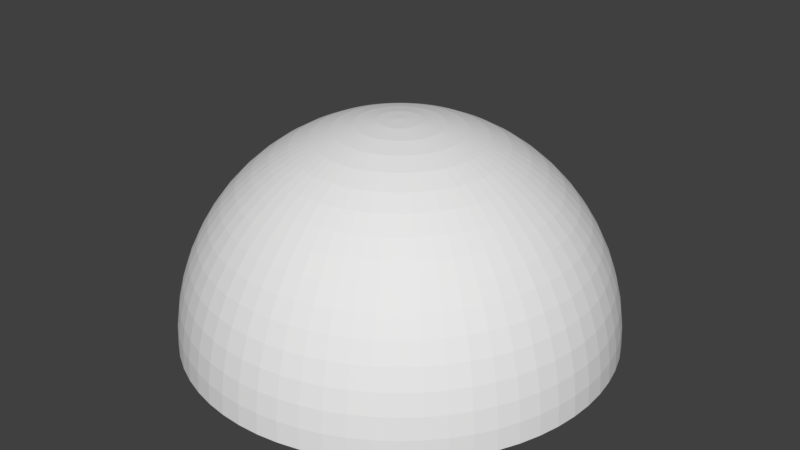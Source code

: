 # Source: Hemisphere_64_33.blend  (saved by Blender 2.79.0; exported with 4.5.12 LTS)
import bpy
from mathutils import Matrix  # noqa: F401  (used for matrix-valued properties, if any)

bpy.ops.wm.read_factory_settings(use_empty=True)
scene = bpy.context.scene
scene.name = 'Scene'

# ---- collections
col_collection_1 = bpy.data.collections.new('Collection 1'); scene.collection.children.link(col_collection_1)

# ---- world
world_world = bpy.data.worlds.new('World'); scene.world = world_world
world_world.color = (0.05088, 0.05088, 0.05088)
world_world.use_sun_shadow = False
world_world.sun_shadow_jitter_overblur = 0.0
world_world.cycles.sampling_method = 'MANUAL'

# ---- meshes
me_sphere_001 = bpy.data.meshes.new('Sphere.001')
me_sphere_001.from_pydata([(0.0, 0.09802, 0.9952), (0.0, 0.1951, 0.9808), (0.0, 0.2903, 0.9569), (0.0, 0.3827, 0.9239), (0.0, 0.4714, 0.8819), (0.0, 0.5556, 0.8315), (0.0, 0.6344, 0.773), (0.0, 0.7071, 0.7071), (0.0, 0.773, 0.6344), (0.0, 0.8315, 0.5556), (0.0, 0.9239, 0.3827), (0.0, 0.9569, 0.2903), (0.0, 0.9952, 0.09802), (0.0, 1.0, -1.629e-07), (0.009607, 0.09755, 0.9952), (0.01912, 0.1942, 0.9808), (0.02845, 0.2889, 0.9569), (0.03751, 0.3808, 0.9239), (0.04621, 0.4691, 0.8819), (0.05446, 0.5529, 0.8315), (0.06218, 0.6313, 0.773), (0.06931, 0.7037, 0.7071), (0.07577, 0.7693, 0.6344), (0.0815, 0.8275, 0.5556), (0.08644, 0.8777, 0.4714), (0.09056, 0.9194, 0.3827), (0.0938, 0.9523, 0.2903), (0.09613, 0.9761, 0.1951), (0.09755, 0.9904, 0.09802), (0.09802, 0.9952, -1.629e-07), (0.01912, 0.09613, 0.9952), (0.03806, 0.1913, 0.9808), (0.05663, 0.2847, 0.9569), (0.07466, 0.3753, 0.9239), (0.09197, 0.4623, 0.8819), (0.1084, 0.5449, 0.8315), (0.1238, 0.6222, 0.773), (0.1379, 0.6935, 0.7071), (0.1508, 0.7582, 0.6344), (0.1622, 0.8155, 0.5556), (0.1721, 0.865, 0.4714), (0.1802, 0.9061, 0.3827), (0.1867, 0.9386, 0.2903), (0.1913, 0.9619, 0.1951), (0.1942, 0.9761, 0.09802), (0.1951, 0.9808, -1.629e-07), (0.02845, 0.0938, 0.9952), (0.05663, 0.1867, 0.9808), (0.08427, 0.2778, 0.9569), (0.1111, 0.3662, 0.9239), (0.1368, 0.4511, 0.8819), (0.1613, 0.5316, 0.8315), (0.1842, 0.6071, 0.773), (0.2053, 0.6767, 0.7071), (0.2244, 0.7397, 0.6344), (0.2414, 0.7957, 0.5556), (0.256, 0.8439, 0.4714), (0.2682, 0.8841, 0.3827), (0.2778, 0.9157, 0.2903), (0.2847, 0.9386, 0.1951), (0.2889, 0.9523, 0.09802), (0.2903, 0.9569, -1.629e-07), (0.03751, 0.09056, 0.9952), (0.07466, 0.1802, 0.9808), (0.1111, 0.2682, 0.9569), (0.1464, 0.3536, 0.9239), (0.1804, 0.4355, 0.8819), (0.2126, 0.5133, 0.8315), (0.2428, 0.5861, 0.773), (0.2706, 0.6533, 0.7071), (0.2958, 0.7142, 0.6344), (0.3182, 0.7682, 0.5556), (0.3375, 0.8148, 0.4714), (0.3536, 0.8536, 0.3827), (0.3662, 0.8841, 0.2903), (0.3753, 0.9061, 0.1951), (0.3808, 0.9194, 0.09802), (0.3827, 0.9239, -1.629e-07), (0.04621, 0.08644, 0.9952), (0.09197, 0.1721, 0.9808), (0.1368, 0.256, 0.9569), (0.1804, 0.3375, 0.9239), (0.2222, 0.4157, 0.8819), (0.2619, 0.49, 0.8315), (0.2991, 0.5595, 0.773), (0.3333, 0.6236, 0.7071), (0.3644, 0.6817, 0.6344), (0.392, 0.7333, 0.5556), (0.4157, 0.7778, 0.4714), (0.4355, 0.8148, 0.3827), (0.4511, 0.8439, 0.2903), (0.4623, 0.865, 0.1951), (0.4691, 0.8777, 0.09802), (0.4714, 0.8819, -1.629e-07), (0.05446, 0.0815, 0.9952), (0.1084, 0.1622, 0.9808), (0.1613, 0.2414, 0.9569), (0.2126, 0.3182, 0.9239), (0.2619, 0.392, 0.8819), (0.3087, 0.4619, 0.8315), (0.3525, 0.5275, 0.773), (0.3928, 0.5879, 0.7071), (0.4295, 0.6427, 0.6344), (0.4619, 0.6913, 0.5556), (0.49, 0.7333, 0.4714), (0.5133, 0.7682, 0.3827), (0.5316, 0.7957, 0.2903), (0.5449, 0.8155, 0.1951), (0.5529, 0.8275, 0.09802), (0.5556, 0.8315, -1.629e-07), (0.06218, 0.07577, 0.9952), (0.1238, 0.1508, 0.9808), (0.1842, 0.2244, 0.9569), (0.2428, 0.2958, 0.9239), (0.2991, 0.3644, 0.8819), (0.3525, 0.4295, 0.8315), (0.4025, 0.4904, 0.773), (0.4486, 0.5466, 0.7071), (0.4904, 0.5975, 0.6344), (0.5275, 0.6427, 0.5556), (0.5595, 0.6817, 0.4714), (0.5861, 0.7142, 0.3827), (0.6071, 0.7397, 0.2903), (0.6222, 0.7582, 0.1951), (0.6313, 0.7693, 0.09802), (0.6344, 0.773, -1.629e-07), (0.06931, 0.06931, 0.9952), (0.138, 0.1379, 0.9808), (0.2053, 0.2053, 0.9569), (0.2706, 0.2706, 0.9239), (0.3333, 0.3333, 0.8819), (0.3928, 0.3928, 0.8315), (0.4486, 0.4486, 0.773), (0.5, 0.5, 0.7071), (0.5466, 0.5466, 0.6344), (0.5879, 0.5879, 0.5556), (0.6236, 0.6236, 0.4714), (0.6533, 0.6533, 0.3827), (0.6767, 0.6767, 0.2903), (0.6935, 0.6935, 0.1951), (0.7037, 0.7037, 0.09802), (0.7071, 0.7071, -1.629e-07), (0.07577, 0.06218, 0.9952), (0.1508, 0.1238, 0.9808), (0.2244, 0.1842, 0.9569), (0.2958, 0.2428, 0.9239), (0.3644, 0.2991, 0.8819), (0.4295, 0.3524, 0.8315), (0.4904, 0.4025, 0.773), (0.5466, 0.4486, 0.7071), (0.5975, 0.4904, 0.6344), (0.6427, 0.5275, 0.5556), (0.6817, 0.5595, 0.4714), (0.7142, 0.5861, 0.3827), (0.7397, 0.6071, 0.2903), (0.7582, 0.6222, 0.1951), (0.7693, 0.6313, 0.09802), (0.773, 0.6344, -1.629e-07), (0.0815, 0.05446, 0.9952), (0.1622, 0.1084, 0.9808), (0.2414, 0.1613, 0.9569), (0.3182, 0.2126, 0.9239), (0.392, 0.2619, 0.8819), (0.4619, 0.3087, 0.8315), (0.5275, 0.3524, 0.773), (0.5879, 0.3928, 0.7071), (0.6427, 0.4295, 0.6344), (0.6913, 0.4619, 0.5556), (0.7333, 0.49, 0.4714), (0.7682, 0.5133, 0.3827), (0.7957, 0.5316, 0.2903), (0.8155, 0.5449, 0.1951), (0.8275, 0.5529, 0.09802), (0.8315, 0.5556, -1.629e-07), (0.08644, 0.0462, 0.9952), (0.1721, 0.09196, 0.9808), (0.256, 0.1368, 0.9569), (0.3375, 0.1804, 0.9239), (0.4157, 0.2222, 0.8819), (0.49, 0.2619, 0.8315), (0.5595, 0.2991, 0.773), (0.6236, 0.3333, 0.7071), (0.6817, 0.3644, 0.6344), (0.7333, 0.392, 0.5556), (0.7778, 0.4157, 0.4714), (0.8148, 0.4355, 0.3827), (0.8439, 0.4511, 0.2903), (0.865, 0.4623, 0.1951), (0.8777, 0.4691, 0.09802), (0.8819, 0.4714, -1.629e-07), (0.09056, 0.03751, 0.9952), (0.1802, 0.07466, 0.9808), (0.2682, 0.1111, 0.9569), (0.3536, 0.1464, 0.9239), (0.4355, 0.1804, 0.8819), (0.5133, 0.2126, 0.8315), (0.5861, 0.2428, 0.773), (0.6533, 0.2706, 0.7071), (0.7142, 0.2958, 0.6344), (0.7682, 0.3182, 0.5556), (0.8148, 0.3375, 0.4714), (0.8536, 0.3536, 0.3827), (0.8841, 0.3662, 0.2903), (0.9061, 0.3753, 0.1951), (0.9194, 0.3808, 0.09802), (0.9239, 0.3827, -1.629e-07), (0.0938, 0.02845, 0.9952), (0.1867, 0.05663, 0.9808), (0.2778, 0.08426, 0.9569), (0.3662, 0.1111, 0.9239), (0.4511, 0.1368, 0.8819), (0.5316, 0.1613, 0.8315), (0.6071, 0.1842, 0.773), (0.6767, 0.2053, 0.7071), (0.7397, 0.2244, 0.6344), (0.7957, 0.2414, 0.5556), (0.8439, 0.256, 0.4714), (0.8841, 0.2682, 0.3827), (0.9157, 0.2778, 0.2903), (0.9386, 0.2847, 0.1951), (0.9523, 0.2889, 0.09802), (0.9569, 0.2903, -1.629e-07), (0.09613, 0.01912, 0.9952), (0.1913, 0.03806, 0.9808), (0.2847, 0.05663, 0.9569), (0.3753, 0.07466, 0.9239), (0.4623, 0.09196, 0.8819), (0.5449, 0.1084, 0.8315), (0.6222, 0.1238, 0.773), (0.6935, 0.1379, 0.7071), (0.7582, 0.1508, 0.6344), (0.8155, 0.1622, 0.5556), (0.865, 0.1721, 0.4714), (0.9061, 0.1802, 0.3827), (0.9386, 0.1867, 0.2903), (0.9619, 0.1913, 0.1951), (0.9761, 0.1942, 0.09802), (0.9808, 0.1951, -1.629e-07), (0.09755, 0.009607, 0.9952), (0.1942, 0.01912, 0.9808), (0.2889, 0.02845, 0.9569), (0.3808, 0.03751, 0.9239), (0.4691, 0.0462, 0.8819), (0.5529, 0.05445, 0.8315), (0.6313, 0.06218, 0.773), (0.7037, 0.06931, 0.7071), (0.7693, 0.07577, 0.6344), (0.8275, 0.0815, 0.5556), (0.8777, 0.08644, 0.4714), (0.9194, 0.09056, 0.3827), (0.9523, 0.0938, 0.2903), (0.9761, 0.09613, 0.1951), (0.9904, 0.09754, 0.09802), (0.9952, 0.09802, -1.629e-07), (0.09802, -8.439e-07, 0.9952), (0.1951, -8.085e-07, 0.9808), (0.2903, -8.234e-07, 0.9569), (0.3827, -8.458e-07, 0.9239), (0.4714, -8.048e-07, 0.8819), (0.5556, -8.346e-07, 0.8315), (0.6344, -7.862e-07, 0.773), (0.7071, -7.638e-07, 0.7071), (0.773, -7.415e-07, 0.6344), (0.8315, -7.191e-07, 0.5556), (0.8819, -7.936e-07, 0.4714), (0.9239, -7.713e-07, 0.3827), (0.9569, -7.415e-07, 0.2903), (0.9808, -6.297e-07, 0.1951), (0.9952, -7.415e-07, 0.09802), (1.0, -6.968e-07, -1.629e-07), (0.09755, -0.009608, 0.9952), (0.1942, -0.01912, 0.9808), (0.2889, -0.02845, 0.9569), (0.3808, -0.03751, 0.9239), (0.4691, -0.04621, 0.8819), (0.5529, -0.05446, 0.8315), (0.6313, -0.06218, 0.773), (0.7037, -0.06931, 0.7071), (0.7693, -0.07577, 0.6344), (0.8275, -0.0815, 0.5556), (0.8777, -0.08644, 0.4714), (0.9194, -0.09056, 0.3827), (0.9523, -0.0938, 0.2903), (0.9761, -0.09613, 0.1951), (0.9904, -0.09755, 0.09802), (0.9952, -0.09802, -1.629e-07), (0.09613, -0.01912, 0.9952), (0.1913, -0.03806, 0.9808), (0.2847, -0.05663, 0.9569), (0.3753, -0.07466, 0.9239), (0.4623, -0.09197, 0.8819), (0.5449, -0.1084, 0.8315), (0.6222, -0.1238, 0.773), (0.6935, -0.138, 0.7071), (0.7582, -0.1508, 0.6344), (0.8155, -0.1622, 0.5556), (0.865, -0.1721, 0.4714), (0.9061, -0.1802, 0.3827), (0.9386, -0.1867, 0.2903), (0.9619, -0.1913, 0.1951), (0.9761, -0.1942, 0.09802), (0.9808, -0.1951, -1.629e-07), (0.0938, -0.02845, 0.9952), (0.1867, -0.05663, 0.9808), (0.2778, -0.08427, 0.9569), (0.3662, -0.1111, 0.9239), (0.4511, -0.1368, 0.8819), (0.5316, -0.1613, 0.8315), (0.6071, -0.1842, 0.773), (0.6767, -0.2053, 0.7071), (0.7397, -0.2244, 0.6344), (0.7957, -0.2414, 0.5556), (0.8439, -0.256, 0.4714), (0.8841, -0.2682, 0.3827), (0.9157, -0.2778, 0.2903), (0.9386, -0.2847, 0.1951), (0.9523, -0.2889, 0.09802), (0.9569, -0.2903, -1.629e-07), (0.09056, -0.03751, 0.9952), (0.1802, -0.07466, 0.9808), (0.2682, -0.1111, 0.9569), (0.3536, -0.1464, 0.9239), (0.4355, -0.1804, 0.8819), (0.5133, -0.2126, 0.8315), (0.5861, -0.2428, 0.773), (0.6533, -0.2706, 0.7071), (0.7142, -0.2958, 0.6344), (0.7682, -0.3182, 0.5556), (0.8148, -0.3375, 0.4714), (0.8536, -0.3536, 0.3827), (0.8841, -0.3662, 0.2903), (0.9061, -0.3753, 0.1951), (0.9194, -0.3808, 0.09802), (0.9239, -0.3827, -1.629e-07), (0.08644, -0.04621, 0.9952), (0.1721, -0.09197, 0.9808), (0.256, -0.1368, 0.9569), (0.3375, -0.1804, 0.9239), (0.4157, -0.2222, 0.8819), (0.49, -0.2619, 0.8315), (0.5595, -0.2991, 0.773), (0.6236, -0.3333, 0.7071), (0.6817, -0.3644, 0.6344), (0.7333, -0.392, 0.5556), (0.7778, -0.4157, 0.4714), (0.8148, -0.4355, 0.3827), (0.8439, -0.4511, 0.2903), (0.865, -0.4623, 0.1951), (0.8777, -0.4691, 0.09802), (0.8819, -0.4714, -1.629e-07), (0.0815, -0.05446, 0.9952), (0.1622, -0.1084, 0.9808), (0.2414, -0.1613, 0.9569), (0.3182, -0.2126, 0.9239), (0.392, -0.2619, 0.8819), (0.4619, -0.3087, 0.8315), (0.5275, -0.3525, 0.773), (0.5879, -0.3928, 0.7071), (0.6427, -0.4295, 0.6344), (0.6913, -0.4619, 0.5556), (0.7333, -0.49, 0.4714), (0.7682, -0.5133, 0.3827), (0.7957, -0.5316, 0.2903), (0.8155, -0.5449, 0.1951), (0.8275, -0.5529, 0.09802), (0.8315, -0.5556, -1.629e-07), (0.07577, -0.06218, 0.9952), (0.1508, -0.1238, 0.9808), (0.2244, -0.1842, 0.9569), (0.2958, -0.2428, 0.9239), (0.3644, -0.2991, 0.8819), (0.4295, -0.3525, 0.8315), (0.4904, -0.4025, 0.773), (0.5466, -0.4486, 0.7071), (0.5975, -0.4904, 0.6344), (0.6427, -0.5275, 0.5556), (0.6817, -0.5595, 0.4714), (0.7142, -0.5861, 0.3827), (0.7397, -0.6071, 0.2903), (0.7582, -0.6222, 0.1951), (0.7693, -0.6313, 0.09802), (0.773, -0.6344, -1.629e-07), (0.06931, -0.06931, 0.9952), (0.138, -0.138, 0.9808), (0.2053, -0.2053, 0.9569), (0.2706, -0.2706, 0.9239), (0.3333, -0.3333, 0.8819), (0.3928, -0.3928, 0.8315), (0.4486, -0.4486, 0.773), (0.5, -0.5, 0.7071), (0.5466, -0.5466, 0.6344), (0.5879, -0.5879, 0.5556), (0.6236, -0.6236, 0.4714), (0.6533, -0.6533, 0.3827), (0.6767, -0.6767, 0.2903), (0.6935, -0.6935, 0.1951), (0.7037, -0.7037, 0.09802), (0.7071, -0.7071, -1.629e-07), (0.06218, -0.07577, 0.9952), (0.1238, -0.1508, 0.9808), (0.1842, -0.2244, 0.9569), (0.2428, -0.2958, 0.9239), (0.2991, -0.3644, 0.8819), (0.3525, -0.4295, 0.8315), (0.4025, -0.4904, 0.773), (0.4486, -0.5466, 0.7071), (0.4904, -0.5975, 0.6344), (0.5275, -0.6427, 0.5556), (0.5595, -0.6817, 0.4714), (0.5861, -0.7142, 0.3827), (0.6071, -0.7397, 0.2903), (0.6222, -0.7582, 0.1951), (0.6313, -0.7693, 0.09802), (0.6344, -0.773, -1.629e-07), (0.05446, -0.0815, 0.9952), (0.1084, -0.1622, 0.9808), (0.1613, -0.2414, 0.9569), (0.2126, -0.3182, 0.9239), (0.2619, -0.392, 0.8819), (0.3087, -0.4619, 0.8315), (0.3525, -0.5275, 0.773), (0.3928, -0.5879, 0.7071), (0.4295, -0.6427, 0.6344), (0.4619, -0.6913, 0.5556), (0.49, -0.7333, 0.4714), (0.5133, -0.7682, 0.3827), (0.5316, -0.7957, 0.2903), (0.5449, -0.8155, 0.1951), (0.5529, -0.8275, 0.09802), (0.5556, -0.8315, -1.629e-07), (0.04621, -0.08644, 0.9952), (0.09197, -0.1721, 0.9808), (0.1368, -0.256, 0.9569), (0.1804, -0.3375, 0.9239), (0.2222, -0.4157, 0.8819), (0.2619, -0.49, 0.8315), (0.2991, -0.5595, 0.773), (0.3333, -0.6236, 0.7071), (0.3644, -0.6817, 0.6344), (0.392, -0.7333, 0.5556), (0.4157, -0.7778, 0.4714), (0.4355, -0.8148, 0.3827), (0.4511, -0.8439, 0.2903), (0.4623, -0.865, 0.1951), (0.4691, -0.8777, 0.09802), (0.4714, -0.8819, -1.629e-07), (0.03751, -0.09056, 0.9952), (0.07466, -0.1802, 0.9808), (0.1111, -0.2682, 0.9569), (0.1464, -0.3536, 0.9239), (0.1804, -0.4355, 0.8819), (0.2126, -0.5133, 0.8315), (0.2428, -0.5861, 0.773), (0.2706, -0.6533, 0.7071), (0.2958, -0.7142, 0.6344), (0.3182, -0.7682, 0.5556), (0.3375, -0.8148, 0.4714), (0.3536, -0.8536, 0.3827), (0.3662, -0.8841, 0.2903), (0.3753, -0.9061, 0.1951), (0.3808, -0.9194, 0.09802), (0.3827, -0.9239, -1.629e-07), (0.02845, -0.0938, 0.9952), (0.05663, -0.1867, 0.9808), (0.08427, -0.2778, 0.9569), (0.1111, -0.3662, 0.9239), (0.1368, -0.4511, 0.8819), (0.1613, -0.5316, 0.8315), (0.1842, -0.6071, 0.773), (0.2053, -0.6767, 0.7071), (0.2244, -0.7397, 0.6344), (0.2414, -0.7957, 0.5556), (0.256, -0.8439, 0.4714), (0.2682, -0.8841, 0.3827), (0.2778, -0.9157, 0.2903), (0.2847, -0.9386, 0.1951), (0.2889, -0.9523, 0.09802), (0.2903, -0.9569, -1.629e-07), (0.01912, -0.09614, 0.9952), (0.03806, -0.1913, 0.9808), (0.05663, -0.2847, 0.9569), (0.07466, -0.3753, 0.9239), (0.09197, -0.4623, 0.8819), (0.1084, -0.5449, 0.8315), (0.1238, -0.6222, 0.773), (0.1379, -0.6935, 0.7071), (0.1508, -0.7582, 0.6344), (0.1622, -0.8155, 0.5556), (0.1721, -0.865, 0.4714), (0.1802, -0.9061, 0.3827), (0.1867, -0.9386, 0.2903), (0.1913, -0.9619, 0.1951), (0.1942, -0.9761, 0.09802), (0.1951, -0.9808, -1.629e-07), (0.009607, -0.09755, 0.9952), (0.01912, -0.1942, 0.9808), (0.02845, -0.2889, 0.9569), (0.03751, -0.3808, 0.9239), (0.04621, -0.4691, 0.8819), (0.05446, -0.5529, 0.8315), (0.06218, -0.6313, 0.773), (0.06931, -0.7037, 0.7071), (0.07577, -0.7693, 0.6344), (0.0815, -0.8275, 0.5556), (0.08644, -0.8777, 0.4714), (0.09056, -0.9194, 0.3827), (0.0938, -0.9523, 0.2903), (0.09613, -0.9761, 0.1951), (0.09755, -0.9904, 0.09802), (0.09802, -0.9952, -1.629e-07), (-3.774e-08, -0.09802, 0.9952), (-3.28e-09, -0.1951, 0.9808), (7.495e-08, -0.2903, 0.9569), (1.907e-08, -0.3827, 0.9239), (3.025e-08, -0.4714, 0.8819), (5.26e-08, -0.5556, 0.8315), (1.535e-08, -0.6344, 0.773), (-3.28e-09, -0.7071, 0.7071), (-3.28e-09, -0.773, 0.6344), (3.397e-08, -0.8315, 0.5556), (-6.288e-08, -0.8819, 0.4714), (6.378e-08, -0.9239, 0.3827), (-2.563e-08, -0.9569, 0.2903), (2.426e-07, -0.9808, 0.1951), (7.123e-08, -0.9952, 0.09802), (1.907e-08, -1.0, -1.629e-07), (-0.009607, -0.09755, 0.9952), (-0.01912, -0.1942, 0.9808), (-0.02845, -0.2889, 0.9569), (-0.03751, -0.3808, 0.9239), (-0.04621, -0.4691, 0.8819), (-0.05446, -0.5529, 0.8315), (-0.06218, -0.6313, 0.773), (-0.06931, -0.7037, 0.7071), (-0.07577, -0.7693, 0.6344), (-0.0815, -0.8275, 0.5556), (-0.08644, -0.8777, 0.4714), (-0.09056, -0.9194, 0.3827), (-0.0938, -0.9523, 0.2903), (-0.09613, -0.9761, 0.1951), (-0.09755, -0.9904, 0.09802), (-0.09802, -0.9952, -1.629e-07), (-0.01912, -0.09614, 0.9952), (-0.03806, -0.1913, 0.9808), (-0.05663, -0.2847, 0.9569), (-0.07466, -0.3753, 0.9239), (-0.09197, -0.4623, 0.8819), (-0.1084, -0.5449, 0.8315), (-0.1238, -0.6222, 0.773), (-0.1379, -0.6935, 0.7071), (-0.1508, -0.7582, 0.6344), (-0.1622, -0.8155, 0.5556), (-0.1721, -0.865, 0.4714), (-0.1802, -0.9061, 0.3827), (-0.1867, -0.9386, 0.2903), (-0.1913, -0.9619, 0.1951), (-0.1942, -0.9761, 0.09802), (-0.1951, -0.9808, -1.629e-07), (-0.02845, -0.0938, 0.9952), (-0.05663, -0.1867, 0.9808), (-0.08427, -0.2778, 0.9569), (-0.1111, -0.3662, 0.9239), (-0.1368, -0.4511, 0.8819), (-0.1613, -0.5316, 0.8315), (-0.1842, -0.6071, 0.773), (-0.2053, -0.6767, 0.7071), (-0.2244, -0.7397, 0.6344), (-0.2414, -0.7957, 0.5556), (-0.256, -0.8439, 0.4714), (-0.2682, -0.8841, 0.3827), (-0.2778, -0.9157, 0.2903), (-0.2847, -0.9386, 0.1951), (-0.2889, -0.9523, 0.09802), (-0.2903, -0.9569, -1.629e-07), (-0.03751, -0.09056, 0.9952), (-0.07466, -0.1802, 0.9808), (-0.1111, -0.2682, 0.9569), (-0.1464, -0.3536, 0.9239), (-0.1804, -0.4355, 0.8819), (-0.2126, -0.5133, 0.8315), (-0.2428, -0.5861, 0.773), (-0.2706, -0.6533, 0.7071), (-0.2958, -0.7142, 0.6344), (-0.3182, -0.7682, 0.5556), (-0.3375, -0.8148, 0.4714), (-0.3536, -0.8536, 0.3827), (-0.3662, -0.8841, 0.2903), (-0.3753, -0.9061, 0.1951), (-0.3808, -0.9194, 0.09802), (-0.3827, -0.9239, -1.629e-07), (-0.04621, -0.08644, 0.9952), (-0.09197, -0.1721, 0.9808), (-0.1368, -0.256, 0.9569), (-0.1804, -0.3375, 0.9239), (-0.2222, -0.4157, 0.8819), (-0.2619, -0.49, 0.8315), (-0.2991, -0.5595, 0.773), (-0.3333, -0.6236, 0.7071), (-0.3644, -0.6817, 0.6344), (-0.392, -0.7333, 0.5556), (-0.4157, -0.7778, 0.4714), (-0.4355, -0.8148, 0.3827), (-0.4511, -0.8439, 0.2903), (-0.4623, -0.865, 0.1951), (-0.4691, -0.8777, 0.09802), (-0.4714, -0.8819, -1.629e-07), (-0.05446, -0.0815, 0.9952), (-0.1084, -0.1622, 0.9808), (-0.1613, -0.2414, 0.9569), (-0.2126, -0.3182, 0.9239), (-0.2619, -0.392, 0.8819), (-0.3087, -0.4619, 0.8315), (-0.3525, -0.5275, 0.773), (-0.3928, -0.5879, 0.7071), (-0.4295, -0.6427, 0.6344), (-0.4619, -0.6913, 0.5556), (-0.49, -0.7333, 0.4714), (-0.5133, -0.7682, 0.3827), (-0.5316, -0.7957, 0.2903), (-0.5449, -0.8155, 0.1951), (-0.5529, -0.8275, 0.09802), (-0.5556, -0.8315, -1.629e-07), (-0.06218, -0.07577, 0.9952), (-0.1238, -0.1508, 0.9808), (-0.1842, -0.2244, 0.9569), (-0.2428, -0.2958, 0.9239), (-0.2991, -0.3644, 0.8819), (-0.3525, -0.4295, 0.8315), (-0.4025, -0.4904, 0.773), (-0.4486, -0.5466, 0.7071), (-0.4904, -0.5975, 0.6344), (-0.5275, -0.6427, 0.5556), (-0.5595, -0.6817, 0.4714), (-0.5861, -0.7142, 0.3827), (-0.6071, -0.7397, 0.2903), (-0.6222, -0.7582, 0.1951), (-0.6313, -0.7693, 0.09802), (-0.6344, -0.773, -1.629e-07), (-0.06931, -0.06931, 0.9952), (-0.138, -0.138, 0.9808), (-0.2053, -0.2053, 0.9569), (-0.2706, -0.2706, 0.9239), (-0.3333, -0.3333, 0.8819), (-0.3928, -0.3928, 0.8315), (-0.4486, -0.4486, 0.773), (-0.5, -0.5, 0.7071), (-0.5466, -0.5466, 0.6344), (-0.5879, -0.5879, 0.5556), (-0.6236, -0.6236, 0.4714), (-0.6533, -0.6533, 0.3827), (-0.6767, -0.6767, 0.2903), (-0.6935, -0.6935, 0.1951), (-0.7037, -0.7037, 0.09802), (-0.7071, -0.7071, -1.629e-07), (-0.07577, -0.06218, 0.9952), (-0.1508, -0.1238, 0.9808), (-0.2244, -0.1842, 0.9569), (-0.2958, -0.2428, 0.9239), (-0.3644, -0.2991, 0.8819), (-0.4295, -0.3525, 0.8315), (-0.4904, -0.4025, 0.773), (-0.5466, -0.4486, 0.7071), (-0.5975, -0.4904, 0.6344), (-0.6427, -0.5275, 0.5556), (-0.6817, -0.5595, 0.4714), (-0.7142, -0.5861, 0.3827), (-0.7397, -0.6071, 0.2903), (-0.7582, -0.6222, 0.1951), (-0.7693, -0.6313, 0.09802), (-0.773, -0.6344, -1.629e-07), (-0.0815, -0.05446, 0.9952), (-0.1622, -0.1084, 0.9808), (-0.2414, -0.1613, 0.9569), (-0.3182, -0.2126, 0.9239), (-0.392, -0.2619, 0.8819), (-0.4619, -0.3087, 0.8315), (-0.5275, -0.3525, 0.773), (-0.5879, -0.3928, 0.7071), (-0.6427, -0.4295, 0.6344), (-0.6913, -0.4619, 0.5556), (-0.7333, -0.49, 0.4714), (-0.7682, -0.5133, 0.3827), (-0.7957, -0.5316, 0.2903), (-0.8155, -0.5449, 0.1951), (-0.8275, -0.5529, 0.09802), (-0.8315, -0.5556, -1.629e-07), (-0.08644, -0.04621, 0.9952), (-0.1721, -0.09197, 0.9808), (-0.256, -0.1368, 0.9569), (-0.3375, -0.1804, 0.9239), (-0.4157, -0.2222, 0.8819), (-0.49, -0.2619, 0.8315), (-0.5595, -0.2991, 0.773), (-0.6236, -0.3333, 0.7071), (-0.6817, -0.3644, 0.6344), (-0.7333, -0.392, 0.5556), (-0.7778, -0.4157, 0.4714), (-0.8148, -0.4355, 0.3827), (-0.8439, -0.4511, 0.2903), (-0.865, -0.4623, 0.1951), (-0.8777, -0.4691, 0.09802), (-0.8819, -0.4714, -1.629e-07), (-0.09056, -0.03751, 0.9952), (-0.1802, -0.07466, 0.9808), (-0.2682, -0.1111, 0.9569), (-0.3536, -0.1464, 0.9239), (-0.4355, -0.1804, 0.8819), (-0.5133, -0.2126, 0.8315), (-0.5861, -0.2428, 0.773), (-0.6533, -0.2706, 0.7071), (-0.7142, -0.2958, 0.6344), (-0.7682, -0.3182, 0.5556), (-0.8148, -0.3375, 0.4714), (-0.8536, -0.3536, 0.3827), (-0.8841, -0.3662, 0.2903), (-0.9061, -0.3753, 0.1951), (-0.9194, -0.3808, 0.09802), (-0.9239, -0.3827, -1.629e-07), (-0.0938, -0.02845, 0.9952), (-0.1867, -0.05663, 0.9808), (-0.2778, -0.08427, 0.9569), (-0.3662, -0.1111, 0.9239), (-0.4511, -0.1368, 0.8819), (-0.5316, -0.1613, 0.8315), (-0.6071, -0.1842, 0.773), (-0.6767, -0.2053, 0.7071), (-0.7397, -0.2244, 0.6344), (-0.7957, -0.2414, 0.5556), (-0.8439, -0.256, 0.4714), (-0.8841, -0.2682, 0.3827), (-0.9157, -0.2778, 0.2903), (-0.9386, -0.2847, 0.1951), (-0.9523, -0.2889, 0.09802), (-0.9569, -0.2903, -1.629e-07), (-0.09613, -0.01912, 0.9952), (-0.1913, -0.03806, 0.9808), (-0.2847, -0.05663, 0.9569), (-0.3753, -0.07466, 0.9239), (-0.4623, -0.09197, 0.8819), (-0.5449, -0.1084, 0.8315), (-0.6222, -0.1238, 0.773), (-0.6935, -0.138, 0.7071), (-0.7582, -0.1508, 0.6344), (-0.8155, -0.1622, 0.5556), (-0.865, -0.1721, 0.4714), (-0.9061, -0.1802, 0.3827), (-0.9386, -0.1867, 0.2903), (-0.9619, -0.1913, 0.1951), (-0.9761, -0.1942, 0.09802), (-0.9808, -0.1951, -1.629e-07), (-7.988e-07, -8.814e-07, 1.0), (-0.09755, -0.009608, 0.9952), (-0.1942, -0.01912, 0.9808), (-0.2889, -0.02845, 0.9569), (-0.3808, -0.03751, 0.9239), (-0.4691, -0.04621, 0.8819), (-0.5529, -0.05446, 0.8315), (-0.6313, -0.06218, 0.773), (-0.7037, -0.06931, 0.7071), (-0.7693, -0.07577, 0.6344), (-0.8275, -0.0815, 0.5556), (-0.8777, -0.08644, 0.4714), (-0.9194, -0.09056, 0.3827), (-0.9523, -0.0938, 0.2903), (-0.9761, -0.09613, 0.1951), (-0.9904, -0.09755, 0.09802), (-0.9952, -0.09802, -1.629e-07), (-0.09802, -7.722e-07, 0.9952), (-0.1951, -7.694e-07, 0.9808), (-0.2903, -7.787e-07, 0.9569), (-0.3827, -8.421e-07, 0.9239), (-0.4714, -8.272e-07, 0.8819), (-0.5556, -8.011e-07, 0.8315), (-0.6344, -7.452e-07, 0.773), (-0.7071, -7.191e-07, 0.7071), (-0.773, -7.266e-07, 0.6344), (-0.8315, -7.042e-07, 0.5556), (-0.8819, -7.787e-07, 0.4714), (-0.9239, -7.936e-07, 0.3827), (-0.9569, -5.925e-07, 0.2903), (-0.9808, -9.352e-07, 0.1951), (-0.9952, -6.446e-07, 0.09802), (-1.0, -6.893e-07, -1.629e-07), (-0.09755, 0.009607, 0.9952), (-0.1942, 0.01912, 0.9808), (-0.2889, 0.02845, 0.9569), (-0.3808, 0.03751, 0.9239), (-0.4691, 0.0462, 0.8819), (-0.5529, 0.05445, 0.8315), (-0.6313, 0.06218, 0.773), (-0.7037, 0.06931, 0.7071), (-0.7693, 0.07577, 0.6344), (-0.8275, 0.0815, 0.5556), (-0.8777, 0.08644, 0.4714), (-0.9194, 0.09056, 0.3827), (-0.9523, 0.0938, 0.2903), (-0.9761, 0.09613, 0.1951), (-0.9904, 0.09754, 0.09802), (-0.9952, 0.09802, -1.629e-07), (-0.09613, 0.01912, 0.9952), (-0.1913, 0.03806, 0.9808), (-0.2847, 0.05663, 0.9569), (-0.3753, 0.07466, 0.9239), (-0.4623, 0.09196, 0.8819), (-0.5449, 0.1084, 0.8315), (-0.6222, 0.1238, 0.773), (-0.6935, 0.1379, 0.7071), (-0.7582, 0.1508, 0.6344), (-0.8155, 0.1622, 0.5556), (-0.865, 0.1721, 0.4714), (-0.9061, 0.1802, 0.3827), (-0.9386, 0.1867, 0.2903), (-0.9619, 0.1913, 0.1951), (-0.9761, 0.1942, 0.09802), (-0.9808, 0.1951, -1.629e-07), (-0.0938, 0.02845, 0.9952), (-0.1867, 0.05663, 0.9808), (-0.2778, 0.08426, 0.9569), (-0.3662, 0.1111, 0.9239), (-0.4511, 0.1368, 0.8819), (-0.5316, 0.1613, 0.8315), (-0.6071, 0.1842, 0.773), (-0.6767, 0.2053, 0.7071), (-0.7397, 0.2244, 0.6344), (-0.7957, 0.2414, 0.5556), (-0.8439, 0.256, 0.4714), (-0.8841, 0.2682, 0.3827), (-0.9157, 0.2778, 0.2903), (-0.9386, 0.2847, 0.1951), (-0.9523, 0.2889, 0.09802), (-0.9569, 0.2903, -1.629e-07), (-0.09056, 0.03751, 0.9952), (-0.1802, 0.07466, 0.9808), (-0.2682, 0.1111, 0.9569), (-0.3536, 0.1464, 0.9239), (-0.4355, 0.1804, 0.8819), (-0.5133, 0.2126, 0.8315), (-0.5861, 0.2428, 0.773), (-0.6533, 0.2706, 0.7071), (-0.7142, 0.2958, 0.6344), (-0.7682, 0.3182, 0.5556), (-0.8148, 0.3375, 0.4714), (-0.8536, 0.3536, 0.3827), (-0.8841, 0.3662, 0.2903), (-0.9061, 0.3753, 0.1951), (-0.9194, 0.3808, 0.09802), (-0.9239, 0.3827, -1.629e-07), (-0.08644, 0.0462, 0.9952), (-0.1721, 0.09196, 0.9808), (-0.256, 0.1368, 0.9569), (-0.3375, 0.1804, 0.9239), (-0.4157, 0.2222, 0.8819), (-0.49, 0.2619, 0.8315), (-0.5595, 0.2991, 0.773), (-0.6236, 0.3333, 0.7071), (-0.6817, 0.3644, 0.6344), (-0.7333, 0.392, 0.5556), (-0.7778, 0.4157, 0.4714), (-0.8148, 0.4355, 0.3827), (-0.8439, 0.4511, 0.2903), (-0.865, 0.4623, 0.1951), (-0.8777, 0.4691, 0.09802), (-0.8819, 0.4714, -1.629e-07), (-0.0815, 0.05446, 0.9952), (-0.1622, 0.1084, 0.9808), (-0.2414, 0.1613, 0.9569), (-0.3182, 0.2126, 0.9239), (-0.392, 0.2619, 0.8819), (-0.4619, 0.3087, 0.8315), (-0.5275, 0.3524, 0.773), (-0.5879, 0.3928, 0.7071), (-0.6427, 0.4295, 0.6344), (-0.6913, 0.4619, 0.5556), (-0.7333, 0.49, 0.4714), (-0.7682, 0.5133, 0.3827), (-0.7957, 0.5316, 0.2903), (-0.8155, 0.5449, 0.1951), (-0.8275, 0.5529, 0.09802), (-0.8315, 0.5556, -1.629e-07), (-0.07577, 0.06218, 0.9952), (-0.1508, 0.1238, 0.9808), (-0.2244, 0.1842, 0.9569), (-0.2958, 0.2428, 0.9239), (-0.3644, 0.2991, 0.8819), (-0.4295, 0.3524, 0.8315), (-0.4904, 0.4025, 0.773), (-0.5466, 0.4486, 0.7071), (-0.5975, 0.4904, 0.6344), (-0.6427, 0.5275, 0.5556), (-0.6817, 0.5595, 0.4714), (-0.7142, 0.5861, 0.3827), (-0.7397, 0.6071, 0.2903), (-0.7582, 0.6222, 0.1951), (-0.7693, 0.6313, 0.09802), (-0.773, 0.6344, -1.629e-07), (-0.06931, 0.06931, 0.9952), (-0.138, 0.1379, 0.9808), (-0.2053, 0.2053, 0.9569), (-0.2706, 0.2706, 0.9239), (-0.3333, 0.3333, 0.8819), (-0.3928, 0.3928, 0.8315), (-0.4486, 0.4486, 0.773), (-0.5, 0.5, 0.7071), (-0.5466, 0.5466, 0.6344), (-0.5879, 0.5879, 0.5556), (-0.6236, 0.6236, 0.4714), (-0.6533, 0.6533, 0.3827), (-0.6767, 0.6767, 0.2903), (-0.6935, 0.6935, 0.1951), (-0.7037, 0.7037, 0.09802), (-0.7071, 0.7071, -1.629e-07), (-0.06218, 0.07577, 0.9952), (-0.1238, 0.1508, 0.9808), (-0.1842, 0.2244, 0.9569), (-0.2428, 0.2958, 0.9239), (-0.2991, 0.3644, 0.8819), (-0.3525, 0.4295, 0.8315), (-0.4025, 0.4904, 0.773), (-0.4486, 0.5466, 0.7071), (-0.4904, 0.5975, 0.6344), (-0.5275, 0.6427, 0.5556), (-0.5595, 0.6817, 0.4714), (-0.5861, 0.7142, 0.3827), (-0.6071, 0.7397, 0.2903), (-0.6222, 0.7582, 0.1951), (-0.6313, 0.7693, 0.09802), (-0.6344, 0.773, -1.629e-07), (-0.05446, 0.0815, 0.9952), (-0.1084, 0.1622, 0.9808), (-0.1613, 0.2414, 0.9569), (-0.2126, 0.3182, 0.9239), (-0.2619, 0.392, 0.8819), (-0.3087, 0.4619, 0.8315), (-0.3525, 0.5275, 0.773), (-0.3928, 0.5879, 0.7071), (-0.4295, 0.6427, 0.6344), (-0.4619, 0.6913, 0.5556), (-0.49, 0.7333, 0.4714), (-0.5133, 0.7682, 0.3827), (-0.5316, 0.7957, 0.2903), (-0.5449, 0.8155, 0.1951), (-0.5529, 0.8275, 0.09802), (-0.5556, 0.8315, -1.629e-07), (-0.04621, 0.08644, 0.9952), (-0.09197, 0.1721, 0.9808), (-0.1368, 0.256, 0.9569), (-0.1804, 0.3375, 0.9239), (-0.2222, 0.4157, 0.8819), (-0.2619, 0.49, 0.8315), (-0.2991, 0.5595, 0.773), (-0.3333, 0.6236, 0.7071), (-0.3644, 0.6817, 0.6344), (-0.392, 0.7333, 0.5556), (-0.4157, 0.7778, 0.4714), (-0.4355, 0.8148, 0.3827), (-0.4511, 0.8439, 0.2903), (-0.4623, 0.865, 0.1951), (-0.4691, 0.8777, 0.09802), (-0.4714, 0.8819, -1.629e-07), (-0.03751, 0.09056, 0.9952), (-0.07466, 0.1802, 0.9808), (-0.1111, 0.2682, 0.9569), (-0.1464, 0.3536, 0.9239), (-0.1804, 0.4355, 0.8819), (-0.2126, 0.5133, 0.8315), (-0.2428, 0.5861, 0.773), (-0.2706, 0.6533, 0.7071), (-0.2958, 0.7142, 0.6344), (-0.3182, 0.7682, 0.5556), (-0.3375, 0.8148, 0.4714), (-0.3536, 0.8536, 0.3827), (-0.3662, 0.8841, 0.2903), (-0.3753, 0.9061, 0.1951), (-0.3808, 0.9194, 0.09802), (-0.3827, 0.9239, -1.629e-07), (-0.02845, 0.0938, 0.9952), (-0.05663, 0.1867, 0.9808), (-0.08427, 0.2778, 0.9569), (-0.1111, 0.3662, 0.9239), (-0.1368, 0.4511, 0.8819), (-0.1613, 0.5316, 0.8315), (-0.1842, 0.6071, 0.773), (-0.2053, 0.6767, 0.7071), (-0.2244, 0.7397, 0.6344), (-0.2414, 0.7957, 0.5556), (-0.256, 0.8439, 0.4714), (-0.2682, 0.8841, 0.3827), (-0.2778, 0.9157, 0.2903), (-0.2847, 0.9386, 0.1951), (-0.2889, 0.9523, 0.09802), (-0.2903, 0.9569, -1.629e-07), (-0.01912, 0.09613, 0.9952), (-0.03806, 0.1913, 0.9808), (-0.05663, 0.2847, 0.9569), (-0.07466, 0.3753, 0.9239), (-0.09196, 0.4623, 0.8819), (-0.1084, 0.5449, 0.8315), (-0.1238, 0.6222, 0.773), (-0.1379, 0.6935, 0.7071), (-0.1508, 0.7582, 0.6344), (-0.1622, 0.8155, 0.5556), (-0.1721, 0.865, 0.4714), (-0.1802, 0.9061, 0.3827), (-0.1867, 0.9386, 0.2903), (-0.1913, 0.9619, 0.1951), (-0.1942, 0.9761, 0.09802), (-0.1951, 0.9808, -1.629e-07), (-0.009607, 0.09755, 0.9952), (-0.01912, 0.1942, 0.9808), (-0.02845, 0.2889, 0.9569), (-0.03751, 0.3808, 0.9239), (-0.0462, 0.4691, 0.8819), (-0.05446, 0.5529, 0.8315), (-0.06218, 0.6313, 0.773), (-0.06931, 0.7037, 0.7071), (-0.07577, 0.7693, 0.6344), (-0.0815, 0.8275, 0.5556), (-0.08644, 0.8777, 0.4714), (-0.09056, 0.9194, 0.3827), (-0.0938, 0.9523, 0.2903), (-0.09613, 0.9761, 0.1951), (-0.09754, 0.9904, 0.09802), (-0.09802, 0.9952, -1.629e-07), (-3.28e-09, 0.8819, 0.4714), (-2.417e-07, 0.9808, 0.1951)], [], [(10, 1023, 24, 25), (11, 10, 25, 26), (1024, 11, 26, 27), (0, 750, 14), (12, 1024, 27, 28), (1, 0, 14, 15), (13, 12, 28, 29), (2, 1, 15, 16), (3, 2, 16, 17), (4, 3, 17, 18), (5, 4, 18, 19), (6, 5, 19, 20), (7, 6, 20, 21), (8, 7, 21, 22), (9, 8, 22, 23), (1023, 9, 23, 24), (20, 19, 35, 36), (21, 20, 36, 37), (22, 21, 37, 38), (23, 22, 38, 39), (24, 23, 39, 40), (25, 24, 40, 41), (26, 25, 41, 42), (27, 26, 42, 43), (14, 750, 30), (28, 27, 43, 44), (15, 14, 30, 31), (29, 28, 44, 45), (16, 15, 31, 32), (17, 16, 32, 33), (18, 17, 33, 34), (19, 18, 34, 35), (38, 37, 53, 54), (39, 38, 54, 55), (40, 39, 55, 56), (41, 40, 56, 57), (42, 41, 57, 58), (43, 42, 58, 59), (30, 750, 46), (44, 43, 59, 60), (31, 30, 46, 47), (45, 44, 60, 61), (32, 31, 47, 48), (33, 32, 48, 49), (34, 33, 49, 50), (35, 34, 50, 51), (36, 35, 51, 52), (37, 36, 52, 53), (56, 55, 71, 72), (57, 56, 72, 73), (58, 57, 73, 74), (59, 58, 74, 75), (46, 750, 62), (60, 59, 75, 76), (47, 46, 62, 63), (61, 60, 76, 77), (48, 47, 63, 64), (49, 48, 64, 65), (50, 49, 65, 66), (51, 50, 66, 67), (52, 51, 67, 68), (53, 52, 68, 69), (54, 53, 69, 70), (55, 54, 70, 71), (74, 73, 89, 90), (75, 74, 90, 91), (62, 750, 78), (76, 75, 91, 92), (63, 62, 78, 79), (77, 76, 92, 93), (64, 63, 79, 80), (65, 64, 80, 81), (66, 65, 81, 82), (67, 66, 82, 83), (68, 67, 83, 84), (69, 68, 84, 85), (70, 69, 85, 86), (71, 70, 86, 87), (72, 71, 87, 88), (73, 72, 88, 89), (92, 91, 107, 108), (79, 78, 94, 95), (93, 92, 108, 109), (80, 79, 95, 96), (81, 80, 96, 97), (82, 81, 97, 98), (83, 82, 98, 99), (84, 83, 99, 100), (85, 84, 100, 101), (86, 85, 101, 102), (87, 86, 102, 103), (88, 87, 103, 104), (89, 88, 104, 105), (90, 89, 105, 106), (91, 90, 106, 107), (78, 750, 94), (97, 96, 112, 113), (98, 97, 113, 114), (99, 98, 114, 115), (100, 99, 115, 116), (101, 100, 116, 117), (102, 101, 117, 118), (103, 102, 118, 119), (104, 103, 119, 120), (105, 104, 120, 121), (106, 105, 121, 122), (107, 106, 122, 123), (94, 750, 110), (108, 107, 123, 124), (95, 94, 110, 111), (109, 108, 124, 125), (96, 95, 111, 112), (115, 114, 130, 131), (116, 115, 131, 132), (117, 116, 132, 133), (118, 117, 133, 134), (119, 118, 134, 135), (120, 119, 135, 136), (121, 120, 136, 137), (122, 121, 137, 138), (123, 122, 138, 139), (110, 750, 126), (124, 123, 139, 140), (111, 110, 126, 127), (125, 124, 140, 141), (112, 111, 127, 128), (113, 112, 128, 129), (114, 113, 129, 130), (133, 132, 148, 149), (134, 133, 149, 150), (135, 134, 150, 151), (136, 135, 151, 152), (137, 136, 152, 153), (138, 137, 153, 154), (139, 138, 154, 155), (126, 750, 142), (140, 139, 155, 156), (127, 126, 142, 143), (141, 140, 156, 157), (128, 127, 143, 144), (129, 128, 144, 145), (130, 129, 145, 146), (131, 130, 146, 147), (132, 131, 147, 148), (151, 150, 166, 167), (152, 151, 167, 168), (153, 152, 168, 169), (154, 153, 169, 170), (155, 154, 170, 171), (142, 750, 158), (156, 155, 171, 172), (143, 142, 158, 159), (157, 156, 172, 173), (144, 143, 159, 160), (145, 144, 160, 161), (146, 145, 161, 162), (147, 146, 162, 163), (148, 147, 163, 164), (149, 148, 164, 165), (150, 149, 165, 166), (169, 168, 184, 185), (170, 169, 185, 186), (171, 170, 186, 187), (158, 750, 174), (172, 171, 187, 188), (159, 158, 174, 175), (173, 172, 188, 189), (160, 159, 175, 176), (161, 160, 176, 177), (162, 161, 177, 178), (163, 162, 178, 179), (164, 163, 179, 180), (165, 164, 180, 181), (166, 165, 181, 182), (167, 166, 182, 183), (168, 167, 183, 184), (187, 186, 202, 203), (174, 750, 190), (188, 187, 203, 204), (175, 174, 190, 191), (189, 188, 204, 205), (176, 175, 191, 192), (177, 176, 192, 193), (178, 177, 193, 194), (179, 178, 194, 195), (180, 179, 195, 196), (181, 180, 196, 197), (182, 181, 197, 198), (183, 182, 198, 199), (184, 183, 199, 200), (185, 184, 200, 201), (186, 185, 201, 202), (191, 190, 206, 207), (205, 204, 220, 221), (192, 191, 207, 208), (193, 192, 208, 209), (194, 193, 209, 210), (195, 194, 210, 211), (196, 195, 211, 212), (197, 196, 212, 213), (198, 197, 213, 214), (199, 198, 214, 215), (200, 199, 215, 216), (201, 200, 216, 217), (202, 201, 217, 218), (203, 202, 218, 219), (190, 750, 206), (204, 203, 219, 220), (209, 208, 224, 225), (210, 209, 225, 226), (211, 210, 226, 227), (212, 211, 227, 228), (213, 212, 228, 229), (214, 213, 229, 230), (215, 214, 230, 231), (216, 215, 231, 232), (217, 216, 232, 233), (218, 217, 233, 234), (219, 218, 234, 235), (206, 750, 222), (220, 219, 235, 236), (207, 206, 222, 223), (221, 220, 236, 237), (208, 207, 223, 224), (227, 226, 242, 243), (228, 227, 243, 244), (229, 228, 244, 245), (230, 229, 245, 246), (231, 230, 246, 247), (232, 231, 247, 248), (233, 232, 248, 249), (234, 233, 249, 250), (235, 234, 250, 251), (222, 750, 238), (236, 235, 251, 252), (223, 222, 238, 239), (237, 236, 252, 253), (224, 223, 239, 240), (225, 224, 240, 241), (226, 225, 241, 242), (245, 244, 260, 261), (246, 245, 261, 262), (247, 246, 262, 263), (248, 247, 263, 264), (249, 248, 264, 265), (250, 249, 265, 266), (251, 250, 266, 267), (238, 750, 254), (252, 251, 267, 268), (239, 238, 254, 255), (253, 252, 268, 269), (240, 239, 255, 256), (241, 240, 256, 257), (242, 241, 257, 258), (243, 242, 258, 259), (244, 243, 259, 260), (263, 262, 278, 279), (264, 263, 279, 280), (265, 264, 280, 281), (266, 265, 281, 282), (267, 266, 282, 283), (254, 750, 270), (268, 267, 283, 284), (255, 254, 270, 271), (269, 268, 284, 285), (256, 255, 271, 272), (257, 256, 272, 273), (258, 257, 273, 274), (259, 258, 274, 275), (260, 259, 275, 276), (261, 260, 276, 277), (262, 261, 277, 278), (281, 280, 296, 297), (282, 281, 297, 298), (283, 282, 298, 299), (270, 750, 286), (284, 283, 299, 300), (271, 270, 286, 287), (285, 284, 300, 301), (272, 271, 287, 288), (273, 272, 288, 289), (274, 273, 289, 290), (275, 274, 290, 291), (276, 275, 291, 292), (277, 276, 292, 293), (278, 277, 293, 294), (279, 278, 294, 295), (280, 279, 295, 296), (299, 298, 314, 315), (286, 750, 302), (300, 299, 315, 316), (287, 286, 302, 303), (301, 300, 316, 317), (288, 287, 303, 304), (289, 288, 304, 305), (290, 289, 305, 306), (291, 290, 306, 307), (292, 291, 307, 308), (293, 292, 308, 309), (294, 293, 309, 310), (295, 294, 310, 311), (296, 295, 311, 312), (297, 296, 312, 313), (298, 297, 313, 314), (317, 316, 332, 333), (304, 303, 319, 320), (305, 304, 320, 321), (306, 305, 321, 322), (307, 306, 322, 323), (308, 307, 323, 324), (309, 308, 324, 325), (310, 309, 325, 326), (311, 310, 326, 327), (312, 311, 327, 328), (313, 312, 328, 329), (314, 313, 329, 330), (315, 314, 330, 331), (302, 750, 318), (316, 315, 331, 332), (303, 302, 318, 319), (322, 321, 337, 338), (323, 322, 338, 339), (324, 323, 339, 340), (325, 324, 340, 341), (326, 325, 341, 342), (327, 326, 342, 343), (328, 327, 343, 344), (329, 328, 344, 345), (330, 329, 345, 346), (331, 330, 346, 347), (318, 750, 334), (332, 331, 347, 348), (319, 318, 334, 335), (333, 332, 348, 349), (320, 319, 335, 336), (321, 320, 336, 337), (340, 339, 355, 356), (341, 340, 356, 357), (342, 341, 357, 358), (343, 342, 358, 359), (344, 343, 359, 360), (345, 344, 360, 361), (346, 345, 361, 362), (347, 346, 362, 363), (334, 750, 350), (348, 347, 363, 364), (335, 334, 350, 351), (349, 348, 364, 365), (336, 335, 351, 352), (337, 336, 352, 353), (338, 337, 353, 354), (339, 338, 354, 355), (358, 357, 373, 374), (359, 358, 374, 375), (360, 359, 375, 376), (361, 360, 376, 377), (362, 361, 377, 378), (363, 362, 378, 379), (350, 750, 366), (364, 363, 379, 380), (351, 350, 366, 367), (365, 364, 380, 381), (352, 351, 367, 368), (353, 352, 368, 369), (354, 353, 369, 370), (355, 354, 370, 371), (356, 355, 371, 372), (357, 356, 372, 373), (376, 375, 391, 392), (377, 376, 392, 393), (378, 377, 393, 394), (379, 378, 394, 395), (366, 750, 382), (380, 379, 395, 396), (367, 366, 382, 383), (381, 380, 396, 397), (368, 367, 383, 384), (369, 368, 384, 385), (370, 369, 385, 386), (371, 370, 386, 387), (372, 371, 387, 388), (373, 372, 388, 389), (374, 373, 389, 390), (375, 374, 390, 391), (394, 393, 409, 410), (395, 394, 410, 411), (382, 750, 398), (396, 395, 411, 412), (383, 382, 398, 399), (397, 396, 412, 413), (384, 383, 399, 400), (385, 384, 400, 401), (386, 385, 401, 402), (387, 386, 402, 403), (388, 387, 403, 404), (389, 388, 404, 405), (390, 389, 405, 406), (391, 390, 406, 407), (392, 391, 407, 408), (393, 392, 408, 409), (398, 750, 414), (412, 411, 427, 428), (399, 398, 414, 415), (413, 412, 428, 429), (400, 399, 415, 416), (401, 400, 416, 417), (402, 401, 417, 418), (403, 402, 418, 419), (404, 403, 419, 420), (405, 404, 420, 421), (406, 405, 421, 422), (407, 406, 422, 423), (408, 407, 423, 424), (409, 408, 424, 425), (410, 409, 425, 426), (411, 410, 426, 427), (418, 417, 433, 434), (419, 418, 434, 435), (420, 419, 435, 436), (421, 420, 436, 437), (422, 421, 437, 438), (423, 422, 438, 439), (424, 423, 439, 440), (425, 424, 440, 441), (426, 425, 441, 442), (427, 426, 442, 443), (414, 750, 430), (428, 427, 443, 444), (415, 414, 430, 431), (429, 428, 444, 445), (416, 415, 431, 432), (417, 416, 432, 433), (436, 435, 451, 452), (437, 436, 452, 453), (438, 437, 453, 454), (439, 438, 454, 455), (440, 439, 455, 456), (441, 440, 456, 457), (442, 441, 457, 458), (443, 442, 458, 459), (430, 750, 446), (444, 443, 459, 460), (431, 430, 446, 447), (445, 444, 460, 461), (432, 431, 447, 448), (433, 432, 448, 449), (434, 433, 449, 450), (435, 434, 450, 451), (454, 453, 469, 470), (455, 454, 470, 471), (456, 455, 471, 472), (457, 456, 472, 473), (458, 457, 473, 474), (459, 458, 474, 475), (446, 750, 462), (460, 459, 475, 476), (447, 446, 462, 463), (461, 460, 476, 477), (448, 447, 463, 464), (449, 448, 464, 465), (450, 449, 465, 466), (451, 450, 466, 467), (452, 451, 467, 468), (453, 452, 468, 469), (472, 471, 487, 488), (473, 472, 488, 489), (474, 473, 489, 490), (475, 474, 490, 491), (462, 750, 478), (476, 475, 491, 492), (463, 462, 478, 479), (477, 476, 492, 493), (464, 463, 479, 480), (465, 464, 480, 481), (466, 465, 481, 482), (467, 466, 482, 483), (468, 467, 483, 484), (469, 468, 484, 485), (470, 469, 485, 486), (471, 470, 486, 487), (490, 489, 505, 506), (491, 490, 506, 507), (478, 750, 494), (492, 491, 507, 508), (479, 478, 494, 495), (493, 492, 508, 509), (480, 479, 495, 496), (481, 480, 496, 497), (482, 481, 497, 498), (483, 482, 498, 499), (484, 483, 499, 500), (485, 484, 500, 501), (486, 485, 501, 502), (487, 486, 502, 503), (488, 487, 503, 504), (489, 488, 504, 505), (508, 507, 523, 524), (495, 494, 510, 511), (509, 508, 524, 525), (496, 495, 511, 512), (497, 496, 512, 513), (498, 497, 513, 514), (499, 498, 514, 515), (500, 499, 515, 516), (501, 500, 516, 517), (502, 501, 517, 518), (503, 502, 518, 519), (504, 503, 519, 520), (505, 504, 520, 521), (506, 505, 521, 522), (507, 506, 522, 523), (494, 750, 510), (513, 512, 528, 529), (514, 513, 529, 530), (515, 514, 530, 531), (516, 515, 531, 532), (517, 516, 532, 533), (518, 517, 533, 534), (519, 518, 534, 535), (520, 519, 535, 536), (521, 520, 536, 537), (522, 521, 537, 538), (523, 522, 538, 539), (510, 750, 526), (524, 523, 539, 540), (511, 510, 526, 527), (525, 524, 540, 541), (512, 511, 527, 528), (531, 530, 546, 547), (532, 531, 547, 548), (533, 532, 548, 549), (534, 533, 549, 550), (535, 534, 550, 551), (536, 535, 551, 552), (537, 536, 552, 553), (538, 537, 553, 554), (539, 538, 554, 555), (526, 750, 542), (540, 539, 555, 556), (527, 526, 542, 543), (541, 540, 556, 557), (528, 527, 543, 544), (529, 528, 544, 545), (530, 529, 545, 546), (549, 548, 564, 565), (550, 549, 565, 566), (551, 550, 566, 567), (552, 551, 567, 568), (553, 552, 568, 569), (554, 553, 569, 570), (555, 554, 570, 571), (542, 750, 558), (556, 555, 571, 572), (543, 542, 558, 559), (557, 556, 572, 573), (544, 543, 559, 560), (545, 544, 560, 561), (546, 545, 561, 562), (547, 546, 562, 563), (548, 547, 563, 564), (567, 566, 582, 583), (568, 567, 583, 584), (569, 568, 584, 585), (570, 569, 585, 586), (571, 570, 586, 587), (558, 750, 574), (572, 571, 587, 588), (559, 558, 574, 575), (573, 572, 588, 589), (560, 559, 575, 576), (561, 560, 576, 577), (562, 561, 577, 578), (563, 562, 578, 579), (564, 563, 579, 580), (565, 564, 580, 581), (566, 565, 581, 582), (585, 584, 600, 601), (586, 585, 601, 602), (587, 586, 602, 603), (574, 750, 590), (588, 587, 603, 604), (575, 574, 590, 591), (589, 588, 604, 605), (576, 575, 591, 592), (577, 576, 592, 593), (578, 577, 593, 594), (579, 578, 594, 595), (580, 579, 595, 596), (581, 580, 596, 597), (582, 581, 597, 598), (583, 582, 598, 599), (584, 583, 599, 600), (603, 602, 618, 619), (590, 750, 606), (604, 603, 619, 620), (591, 590, 606, 607), (605, 604, 620, 621), (592, 591, 607, 608), (593, 592, 608, 609), (594, 593, 609, 610), (595, 594, 610, 611), (596, 595, 611, 612), (597, 596, 612, 613), (598, 597, 613, 614), (599, 598, 614, 615), (600, 599, 615, 616), (601, 600, 616, 617), (602, 601, 617, 618), (621, 620, 636, 637), (608, 607, 623, 624), (609, 608, 624, 625), (610, 609, 625, 626), (611, 610, 626, 627), (612, 611, 627, 628), (613, 612, 628, 629), (614, 613, 629, 630), (615, 614, 630, 631), (616, 615, 631, 632), (617, 616, 632, 633), (618, 617, 633, 634), (619, 618, 634, 635), (606, 750, 622), (620, 619, 635, 636), (607, 606, 622, 623), (626, 625, 641, 642), (627, 626, 642, 643), (628, 627, 643, 644), (629, 628, 644, 645), (630, 629, 645, 646), (631, 630, 646, 647), (632, 631, 647, 648), (633, 632, 648, 649), (634, 633, 649, 650), (635, 634, 650, 651), (622, 750, 638), (636, 635, 651, 652), (623, 622, 638, 639), (637, 636, 652, 653), (624, 623, 639, 640), (625, 624, 640, 641), (644, 643, 659, 660), (645, 644, 660, 661), (646, 645, 661, 662), (647, 646, 662, 663), (648, 647, 663, 664), (649, 648, 664, 665), (650, 649, 665, 666), (651, 650, 666, 667), (638, 750, 654), (652, 651, 667, 668), (639, 638, 654, 655), (653, 652, 668, 669), (640, 639, 655, 656), (641, 640, 656, 657), (642, 641, 657, 658), (643, 642, 658, 659), (662, 661, 677, 678), (663, 662, 678, 679), (664, 663, 679, 680), (665, 664, 680, 681), (666, 665, 681, 682), (667, 666, 682, 683), (654, 750, 670), (668, 667, 683, 684), (655, 654, 670, 671), (669, 668, 684, 685), (656, 655, 671, 672), (657, 656, 672, 673), (658, 657, 673, 674), (659, 658, 674, 675), (660, 659, 675, 676), (661, 660, 676, 677), (680, 679, 695, 696), (681, 680, 696, 697), (682, 681, 697, 698), (683, 682, 698, 699), (670, 750, 686), (684, 683, 699, 700), (671, 670, 686, 687), (685, 684, 700, 701), (672, 671, 687, 688), (673, 672, 688, 689), (674, 673, 689, 690), (675, 674, 690, 691), (676, 675, 691, 692), (677, 676, 692, 693), (678, 677, 693, 694), (679, 678, 694, 695), (698, 697, 713, 714), (699, 698, 714, 715), (686, 750, 702), (700, 699, 715, 716), (687, 686, 702, 703), (701, 700, 716, 717), (688, 687, 703, 704), (689, 688, 704, 705), (690, 689, 705, 706), (691, 690, 706, 707), (692, 691, 707, 708), (693, 692, 708, 709), (694, 693, 709, 710), (695, 694, 710, 711), (696, 695, 711, 712), (697, 696, 712, 713), (702, 750, 718), (716, 715, 731, 732), (703, 702, 718, 719), (717, 716, 732, 733), (704, 703, 719, 720), (705, 704, 720, 721), (706, 705, 721, 722), (707, 706, 722, 723), (708, 707, 723, 724), (709, 708, 724, 725), (710, 709, 725, 726), (711, 710, 726, 727), (712, 711, 727, 728), (713, 712, 728, 729), (714, 713, 729, 730), (715, 714, 730, 731), (720, 719, 735, 736), (721, 720, 736, 737), (722, 721, 737, 738), (723, 722, 738, 739), (724, 723, 739, 740), (725, 724, 740, 741), (726, 725, 741, 742), (727, 726, 742, 743), (728, 727, 743, 744), (729, 728, 744, 745), (730, 729, 745, 746), (731, 730, 746, 747), (718, 750, 734), (732, 731, 747, 748), (719, 718, 734, 735), (733, 732, 748, 749), (738, 737, 754, 755), (739, 738, 755, 756), (740, 739, 756, 757), (741, 740, 757, 758), (742, 741, 758, 759), (743, 742, 759, 760), (744, 743, 760, 761), (745, 744, 761, 762), (746, 745, 762, 763), (747, 746, 763, 764), (734, 750, 751), (748, 747, 764, 765), (735, 734, 751, 752), (749, 748, 765, 766), (736, 735, 752, 753), (737, 736, 753, 754), (757, 756, 772, 773), (758, 757, 773, 774), (759, 758, 774, 775), (760, 759, 775, 776), (761, 760, 776, 777), (762, 761, 777, 778), (763, 762, 778, 779), (764, 763, 779, 780), (751, 750, 767), (765, 764, 780, 781), (752, 751, 767, 768), (766, 765, 781, 782), (753, 752, 768, 769), (754, 753, 769, 770), (755, 754, 770, 771), (756, 755, 771, 772), (775, 774, 790, 791), (776, 775, 791, 792), (777, 776, 792, 793), (778, 777, 793, 794), (779, 778, 794, 795), (780, 779, 795, 796), (767, 750, 783), (781, 780, 796, 797), (768, 767, 783, 784), (782, 781, 797, 798), (769, 768, 784, 785), (770, 769, 785, 786), (771, 770, 786, 787), (772, 771, 787, 788), (773, 772, 788, 789), (774, 773, 789, 790), (793, 792, 808, 809), (794, 793, 809, 810), (795, 794, 810, 811), (796, 795, 811, 812), (783, 750, 799), (797, 796, 812, 813), (784, 783, 799, 800), (798, 797, 813, 814), (785, 784, 800, 801), (786, 785, 801, 802), (787, 786, 802, 803), (788, 787, 803, 804), (789, 788, 804, 805), (790, 789, 805, 806), (791, 790, 806, 807), (792, 791, 807, 808), (811, 810, 826, 827), (812, 811, 827, 828), (799, 750, 815), (813, 812, 828, 829), (800, 799, 815, 816), (814, 813, 829, 830), (801, 800, 816, 817), (802, 801, 817, 818), (803, 802, 818, 819), (804, 803, 819, 820), (805, 804, 820, 821), (806, 805, 821, 822), (807, 806, 822, 823), (808, 807, 823, 824), (809, 808, 824, 825), (810, 809, 825, 826), (821, 820, 836, 837), (822, 821, 837, 838), (823, 822, 838, 839), (824, 823, 839, 840), (825, 824, 840, 841), (826, 825, 841, 842), (827, 826, 842, 843), (828, 827, 843, 844), (815, 750, 831), (829, 828, 844, 845), (816, 815, 831, 832), (830, 829, 845, 846), (817, 816, 832, 833), (818, 817, 833, 834), (819, 818, 834, 835), (820, 819, 835, 836), (839, 838, 854, 855), (840, 839, 855, 856), (841, 840, 856, 857), (842, 841, 857, 858), (843, 842, 858, 859), (844, 843, 859, 860), (831, 750, 847), (845, 844, 860, 861), (832, 831, 847, 848), (846, 845, 861, 862), (833, 832, 848, 849), (834, 833, 849, 850), (835, 834, 850, 851), (836, 835, 851, 852), (837, 836, 852, 853), (838, 837, 853, 854), (857, 856, 872, 873), (858, 857, 873, 874), (859, 858, 874, 875), (860, 859, 875, 876), (847, 750, 863), (861, 860, 876, 877), (848, 847, 863, 864), (862, 861, 877, 878), (849, 848, 864, 865), (850, 849, 865, 866), (851, 850, 866, 867), (852, 851, 867, 868), (853, 852, 868, 869), (854, 853, 869, 870), (855, 854, 870, 871), (856, 855, 871, 872), (875, 874, 890, 891), (876, 875, 891, 892), (863, 750, 879), (877, 876, 892, 893), (864, 863, 879, 880), (878, 877, 893, 894), (865, 864, 880, 881), (866, 865, 881, 882), (867, 866, 882, 883), (868, 867, 883, 884), (869, 868, 884, 885), (870, 869, 885, 886), (871, 870, 886, 887), (872, 871, 887, 888), (873, 872, 888, 889), (874, 873, 889, 890), (879, 750, 895), (893, 892, 908, 909), (880, 879, 895, 896), (894, 893, 909, 910), (881, 880, 896, 897), (882, 881, 897, 898), (883, 882, 898, 899), (884, 883, 899, 900), (885, 884, 900, 901), (886, 885, 901, 902), (887, 886, 902, 903), (888, 887, 903, 904), (889, 888, 904, 905), (890, 889, 905, 906), (891, 890, 906, 907), (892, 891, 907, 908), (897, 896, 912, 913), (898, 897, 913, 914), (899, 898, 914, 915), (900, 899, 915, 916), (901, 900, 916, 917), (902, 901, 917, 918), (903, 902, 918, 919), (904, 903, 919, 920), (905, 904, 920, 921), (906, 905, 921, 922), (907, 906, 922, 923), (908, 907, 923, 924), (895, 750, 911), (909, 908, 924, 925), (896, 895, 911, 912), (910, 909, 925, 926), (915, 914, 930, 931), (916, 915, 931, 932), (917, 916, 932, 933), (918, 917, 933, 934), (919, 918, 934, 935), (920, 919, 935, 936), (921, 920, 936, 937), (922, 921, 937, 938), (923, 922, 938, 939), (924, 923, 939, 940), (911, 750, 927), (925, 924, 940, 941), (912, 911, 927, 928), (926, 925, 941, 942), (913, 912, 928, 929), (914, 913, 929, 930), (933, 932, 948, 949), (934, 933, 949, 950), (935, 934, 950, 951), (936, 935, 951, 952), (937, 936, 952, 953), (938, 937, 953, 954), (939, 938, 954, 955), (940, 939, 955, 956), (927, 750, 943), (941, 940, 956, 957), (928, 927, 943, 944), (942, 941, 957, 958), (929, 928, 944, 945), (930, 929, 945, 946), (931, 930, 946, 947), (932, 931, 947, 948), (951, 950, 966, 967), (952, 951, 967, 968), (953, 952, 968, 969), (954, 953, 969, 970), (955, 954, 970, 971), (956, 955, 971, 972), (943, 750, 959), (957, 956, 972, 973), (944, 943, 959, 960), (958, 957, 973, 974), (945, 944, 960, 961), (946, 945, 961, 962), (947, 946, 962, 963), (948, 947, 963, 964), (949, 948, 964, 965), (950, 949, 965, 966), (969, 968, 984, 985), (970, 969, 985, 986), (971, 970, 986, 987), (972, 971, 987, 988), (959, 750, 975), (973, 972, 988, 989), (960, 959, 975, 976), (974, 973, 989, 990), (961, 960, 976, 977), (962, 961, 977, 978), (963, 962, 978, 979), (964, 963, 979, 980), (965, 964, 980, 981), (966, 965, 981, 982), (967, 966, 982, 983), (968, 967, 983, 984), (987, 986, 1002, 1003), (988, 987, 1003, 1004), (975, 750, 991), (989, 988, 1004, 1005), (976, 975, 991, 992), (990, 989, 1005, 1006), (977, 976, 992, 993), (978, 977, 993, 994), (979, 978, 994, 995), (980, 979, 995, 996), (981, 980, 996, 997), (982, 981, 997, 998), (983, 982, 998, 999), (984, 983, 999, 1000), (985, 984, 1000, 1001), (986, 985, 1001, 1002), (1005, 1004, 1020, 1021), (992, 991, 1007, 1008), (1006, 1005, 1021, 1022), (993, 992, 1008, 1009), (994, 993, 1009, 1010), (995, 994, 1010, 1011), (996, 995, 1011, 1012), (997, 996, 1012, 1013), (998, 997, 1013, 1014), (999, 998, 1014, 1015), (1000, 999, 1015, 1016), (1001, 1000, 1016, 1017), (1002, 1001, 1017, 1018), (1003, 1002, 1018, 1019), (1004, 1003, 1019, 1020), (991, 750, 1007), (1010, 1009, 2, 3), (1011, 1010, 3, 4), (1012, 1011, 4, 5), (1013, 1012, 5, 6), (1014, 1013, 6, 7), (1015, 1014, 7, 8), (1016, 1015, 8, 9), (1017, 1016, 9, 1023), (1018, 1017, 1023, 10), (1019, 1018, 10, 11), (1020, 1019, 11, 1024), (1007, 750, 0), (1021, 1020, 1024, 12), (1008, 1007, 0, 1), (1022, 1021, 12, 13), (1009, 1008, 1, 2), (766, 782, 798, 814, 830, 846, 862, 878, 894, 910, 926, 942, 958, 974, 990, 1006, 1022, 13, 29, 45, 61, 77, 93, 109, 125, 141, 157, 173, 189, 205, 221, 237, 253, 269, 285, 301, 317, 333, 349, 365, 381, 397, 413, 429, 445, 461, 477, 493, 509, 525, 541, 557, 573, 589, 605, 621, 637, 653, 669, 685, 701, 717, 733, 749)])
me_sphere_001.use_remesh_preserve_volume = False
me_sphere_001.use_remesh_preserve_attributes = False
me_sphere_001.use_mirror_vertex_groups = False
me_sphere_001.update()

# ---- objects
ob_sphere = bpy.data.objects.new('Sphere', me_sphere_001)

# ---- transforms, parenting, visibility, modifiers, constraints
ob_sphere.location = (0.0, 0.0, 0.0)
ob_sphere.lineart.crease_threshold = 0.0

# ---- collection membership
col_collection_1.objects.link(ob_sphere)

# ---- scene / render settings (as saved in the file)
scene.frame_start = 1; scene.frame_end = 250; scene.frame_set(1)
scene.render.engine = 'BLENDER_EEVEE_NEXT'
scene.render.resolution_percentage = 50
scene.render.dither_intensity = 0.0
scene.cycles.use_denoising = False
scene.cycles.samples = 128
scene.cycles.sampling_pattern = 'TABULATED_SOBOL'
scene.cycles.use_adaptive_sampling = False
scene.cycles.use_light_tree = False
scene.cycles.blur_glossy = 0.0
scene.cycles.sample_clamp_indirect = 0.0
scene.view_settings.view_transform = 'Standard'
bpy.context.view_layer.update()

# ---- added for rendering (the .blend has no active camera and no usable light): camera, sun
cam_auto = bpy.data.cameras.new('AutoCamera')
cam_auto.lens = 50.0
cam_auto.sensor_width = 36.0
cam_auto.clip_end = 1000.0
ob_auto_camera = bpy.data.objects.new('AutoCamera', cam_auto)
scene.collection.objects.link(ob_auto_camera)
ob_auto_camera.location = (2.77568, -3.33081, 2.72054)
ob_auto_camera.rotation_euler = (1.09748, -7.21219e-08, 0.694738)
scene.camera = ob_auto_camera
light_auto_sun = bpy.data.lights.new('AutoSun', 'SUN')
light_auto_sun.energy = 3.0
light_auto_sun.angle = 0.0523599
ob_auto_sun = bpy.data.objects.new('AutoSun', light_auto_sun)
scene.collection.objects.link(ob_auto_sun)
ob_auto_sun.rotation_euler = (0.872665, 0.174533, 0.523599)
bpy.context.view_layer.update()
